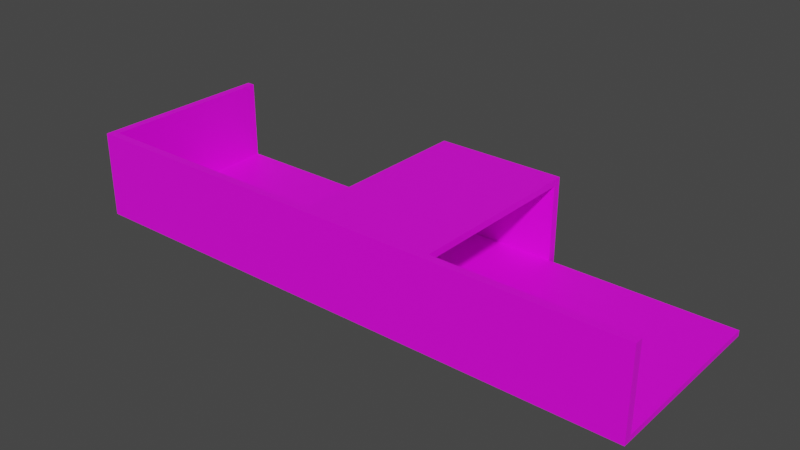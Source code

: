 # Source: VictoryPlatform.blend  (saved by Blender 2.93.21; exported with 4.5.12 LTS)
import bpy
from mathutils import Matrix  # noqa: F401  (used for matrix-valued properties, if any)

bpy.ops.wm.read_factory_settings(use_empty=True)
scene = bpy.context.scene
scene.name = 'Scene'

# ---- collections
col_collection = bpy.data.collections.new('Collection'); scene.collection.children.link(col_collection)

# ---- images (referenced by path relative to the original .blend; pixels are not part of the script)
import os
ASSET_DIR = os.environ.get("B2B_ASSET_DIR", "")  # directory of the original .blend (textures are referenced by path, not embedded)
HERE = os.path.dirname(os.path.abspath(__file__))  # packed textures are extracted next to this script under _unpacked/

def load_image(name, relpath, width, height, colorspace="sRGB"):
    """Load a texture the original file referenced (path relative to the .blend, or extracted next to this script)."""
    p = next((c for c in (os.path.join(HERE, relpath), os.path.join(ASSET_DIR, relpath)) if relpath and os.path.exists(c)), "")
    if p:
        img = bpy.data.images.load(p, check_existing=True)
        img.name = name
    else:  # same state as the original file: an image datablock whose file is absent (Cycles renders it pink)
        img = bpy.data.images.new(name, width, height)
        img.source = "FILE"
        img.filepath = "//" + (relpath or name)
    img.colorspace_settings.name = colorspace
    return img
img_vdinddyc_2k_albedo_jpg = load_image('vdinddyc_2K_Albedo.jpg', 'vdinddyc_2K_Albedo.jpg', 1024, 1024, 'sRGB')
img_ugclefmn_2k_albedo_jpg = load_image('ugclefmn_2K_Albedo.jpg', 'ugclefmn_2K_Albedo.jpg', 1024, 1024, 'sRGB')
img_ezclap_jpg = load_image('EZClap.jpg', 'EZClap.jpg', 1024, 1024, 'sRGB')

# ---- materials (node trees are filled in below, after node groups)
mat_platform = bpy.data.materials.new('Platform')
mat_platform.use_transparent_shadow = False
mat_wallpaper = bpy.data.materials.new('Wallpaper')
mat_wallpaper.use_transparent_shadow = False
mat_ez = bpy.data.materials.new('EZ')
mat_ez.use_transparent_shadow = False

# ---- material node trees
mat_platform.use_nodes = True; mat_platform.node_tree.nodes.clear()
_N = mat_platform.node_tree.nodes; _L = mat_platform.node_tree.links
n0 = _N.new('ShaderNodeBsdfPrincipled'); n0.name = 'Principled BSDF'; n0.location = (10, 300)
n0.distribution = 'GGX'
n0.subsurface_method = 'BURLEY'
n0.inputs[3].default_value = 1.45
n0.inputs[27].default_value = (0.0, 0.0, 0.0, 1.0)
n0.inputs[28].default_value = 1.0
n1 = _N.new('ShaderNodeOutputMaterial'); n1.name = 'Material Output'; n1.location = (300, 300)
n2 = _N.new('ShaderNodeTexImage'); n2.name = 'Image Texture'; n2.location = (-280, 280)
n2.image = img_vdinddyc_2k_albedo_jpg
_L.new(n0.outputs[0], n1.inputs[0])
_L.new(n2.outputs[0], n0.inputs[0])
n1.is_active_output = True
mat_wallpaper.use_nodes = True; mat_wallpaper.node_tree.nodes.clear()
_N = mat_wallpaper.node_tree.nodes; _L = mat_wallpaper.node_tree.links
n0 = _N.new('ShaderNodeBsdfPrincipled'); n0.name = 'Principled BSDF'; n0.location = (10, 300)
n0.distribution = 'GGX'
n0.subsurface_method = 'BURLEY'
n0.inputs[3].default_value = 1.45
n0.inputs[27].default_value = (0.0, 0.0, 0.0, 1.0)
n0.inputs[28].default_value = 1.0
n1 = _N.new('ShaderNodeOutputMaterial'); n1.name = 'Material Output'; n1.location = (300, 300)
n2 = _N.new('ShaderNodeTexImage'); n2.name = 'Image Texture'; n2.location = (-280, 280)
n2.image = img_ugclefmn_2k_albedo_jpg
_L.new(n0.outputs[0], n1.inputs[0])
_L.new(n2.outputs[0], n0.inputs[0])
n1.is_active_output = True
mat_ez.use_nodes = True; mat_ez.node_tree.nodes.clear()
_N = mat_ez.node_tree.nodes; _L = mat_ez.node_tree.links
n0 = _N.new('ShaderNodeBsdfPrincipled'); n0.name = 'Principled BSDF'; n0.location = (10, 300)
n0.distribution = 'GGX'
n0.subsurface_method = 'BURLEY'
n0.inputs[3].default_value = 1.45
n0.inputs[27].default_value = (0.0, 0.0, 0.0, 1.0)
n0.inputs[28].default_value = 1.0
n1 = _N.new('ShaderNodeOutputMaterial'); n1.name = 'Material Output'; n1.location = (300, 300)
n2 = _N.new('ShaderNodeTexImage'); n2.name = 'Image Texture'; n2.location = (-280, 280)
n2.image = img_ezclap_jpg
_L.new(n0.outputs[0], n1.inputs[0])
_L.new(n2.outputs[0], n0.inputs[0])
n1.is_active_output = True

# ---- world
world_world = bpy.data.worlds.new('World'); scene.world = world_world
world_world.use_nodes = True; world_world.node_tree.nodes.clear()
_N = world_world.node_tree.nodes; _L = world_world.node_tree.links
n0 = _N.new('ShaderNodeOutputWorld'); n0.name = 'World Output'; n0.location = (300, 300)
n1 = _N.new('ShaderNodeBackground'); n1.name = 'Background'; n1.location = (10, 300)
n1.inputs[0].default_value = (0.05088, 0.05088, 0.05088, 1.0)
_L.new(n1.outputs[0], n0.inputs[0])
n0.is_active_output = True
world_world.color = (0.05088, 0.05088, 0.05088)
world_world.use_sun_shadow = False
world_world.sun_shadow_jitter_overblur = 0.0

# ---- meshes
me_cube_002 = bpy.data.meshes.new('Cube.002')
me_cube_002.from_pydata([(-5.0, -5.5, -1.788e-07), (-5.0, -5.5, 0.343), (-5.0, 5.5, -1.788e-07), (-5.0, 5.5, 0.343), (30.0, -5.5, -1.788e-07), (30.0, -5.5, 0.343), (30.0, 5.5, -1.788e-07), (30.0, 5.5, 0.343), (-5.0, -6.0, -1.788e-07), (-5.0, -6.0, 0.343), (30.0, -6.0, 0.343), (30.0, -6.0, -1.788e-07), (-5.5, 5.5, -1.788e-07), (-5.5, -5.5, -1.788e-07), (-5.5, -5.5, 0.343), (-5.5, 5.5, 0.343), (-5.5, -6.0, -1.788e-07), (-5.5, -6.0, 0.343), (-5.0, -5.5, 5.343), (-5.0, 5.5, 5.343), (30.0, -5.5, 5.343), (30.0, -6.0, 5.343), (-5.0, -6.0, 5.343), (-5.5, -5.5, 5.343), (-5.5, 5.5, 5.343), (-5.5, -6.0, 5.343), (18.61, -6.0, 0.343), (18.61, -6.0, -1.788e-07), (10.63, 5.5, 0.343), (10.63, -5.5, -1.788e-07), (18.61, -5.5, 0.343), (18.61, -5.5, -1.788e-07), (10.63, -6.0, -1.788e-07), (10.63, -6.0, 5.343), (10.63, -5.5, 5.343), (10.63, -6.0, 0.343), (10.63, -5.5, 0.343), (18.61, -6.0, 5.343), (18.61, -5.5, 5.343), (18.61, 5.5, -2.682e-07), (10.63, 5.5, -2.682e-07), (18.61, 5.5, 0.343), (18.61, 6.0, -2.682e-07), (10.63, 6.0, -2.682e-07), (10.63, 6.0, 0.343), (18.61, 6.0, 0.343), (10.63, 6.0, 5.343), (18.61, 6.0, 5.343), (10.63, 5.5, 5.343), (10.63, 6.0, 4.945), (18.61, 6.0, 4.945), (-5.5, -6.0, 4.945), (-5.0, -6.0, 4.945), (30.0, -5.5, 4.945), (30.0, -6.0, 4.945), (-5.5, -5.5, 4.945), (-5.0, 5.5, 4.945), (-5.0, -5.5, 4.945), (-5.5, 5.5, 4.945), (18.61, -6.0, 4.945), (18.61, -5.5, 4.945), (10.63, -5.5, 4.945), (10.63, -6.0, 4.945), (18.61, 5.5, 4.945), (18.61, 5.5, 5.343), (10.63, 5.5, 4.945), (-1.073, -5.5, 0.9616), (-1.073, -5.5, 4.903), (-1.073, -5.28, 0.9616), (-1.073, -5.28, 4.903), (7.302, -5.5, 0.9616), (7.302, -5.5, 4.903), (7.302, -5.28, 0.9616), (7.302, -5.28, 4.903), (-0.9258, -5.28, 4.792), (-0.9258, -5.28, 1.073), (7.155, -5.28, 1.073), (7.155, -5.28, 4.792), (-0.9258, -5.424, 4.792), (-0.9258, -5.424, 1.073), (7.155, -5.424, 1.073), (7.155, -5.424, 4.792)], [], [(3, 2, 12, 15), (39, 41, 7, 6), (6, 7, 5, 4), (0, 8, 16, 13), (39, 6, 4, 31), (28, 3, 1, 36), (32, 35, 9, 8), (31, 4, 11, 27), (55, 51, 25, 23), (4, 5, 10, 11), (13, 14, 15, 12), (14, 13, 16, 17), (8, 9, 17, 16), (54, 53, 20, 21), (51, 52, 22, 25), (2, 0, 13, 12), (34, 18, 22, 33), (22, 18, 23, 25), (18, 19, 24, 23), (59, 54, 21, 37), (57, 56, 19, 18), (58, 55, 23, 24), (61, 57, 18, 34), (56, 58, 24, 19), (63, 50, 47, 64), (42, 45, 41, 39), (40, 39, 31, 29), (41, 28, 36, 30), (7, 41, 30, 5), (27, 26, 35, 32), (38, 34, 33, 37), (11, 10, 26, 27), (61, 34, 48, 65), (2, 40, 29, 0), (0, 29, 32, 8), (29, 31, 27, 32), (52, 62, 33, 22), (20, 38, 37, 21), (2, 3, 28, 40), (50, 49, 46, 47), (62, 59, 37, 33), (48, 64, 47, 46), (40, 28, 41, 39), (39, 40, 43, 42), (53, 60, 38, 20), (43, 44, 45, 42), (49, 65, 48, 46), (44, 43, 40, 28), (44, 28, 65, 49), (45, 44, 49, 50), (28, 41, 63, 65), (41, 45, 50, 63), (5, 30, 60, 53), (35, 26, 59, 62), (9, 35, 62, 52), (30, 36, 61, 60), (3, 15, 58, 56), (36, 1, 57, 61), (15, 14, 55, 58), (1, 3, 56, 57), (26, 10, 54, 59), (17, 9, 52, 51), (10, 5, 53, 54), (14, 17, 51, 55), (60, 61, 65, 63), (34, 38, 64, 48), (38, 60, 63, 64), (66, 67, 69, 68), (73, 72, 76, 77), (72, 73, 71, 70), (70, 71, 67, 66), (68, 72, 70, 66), (73, 69, 67, 71), (77, 76, 80, 81), (72, 68, 75, 76), (69, 73, 77, 74), (68, 69, 74, 75), (79, 78, 81, 80), (76, 75, 79, 80), (74, 77, 81, 78), (75, 74, 78, 79)])
me_cube_002.polygons.foreach_set('material_index', [1, 0, 0, 1, 0, 0, 1, 1, 1, 1, 1, 1, 1, 1, 1, 1, 1, 1, 1, 1, 1, 1, 1, 1, 1, 1, 0, 0, 0, 1, 1, 1, 1, 0, 1, 1, 1, 1, 0, 1, 1, 1, 0, 1, 1, 1, 1, 1, 1, 1, 1, 1, 1, 1, 1, 1, 1, 1, 1, 1, 1, 1, 1, 1, 1, 1, 1, 0, 0, 0, 0, 0, 0, 0, 0, 0, 0, 2, 0, 0, 0])
_uv = me_cube_002.uv_layers.new(name='UVMap')
_uv.uv.foreach_set('vector', [4.411, 0.03762, 4.411, -0.0186, 4.852, -0.0186, 4.852, 0.03762, 0.6744, 1.0, 0.6744, 1.0, 1.0, 1.0, 1.0, 1.0, 0.9863, 0.9802, 0.9564, 0.9802, 0.9564, 0.7666, 0.9863, 0.7666, 0.08688, 0.9802, 0.08688, 0.9899, 0.04341, 0.9899, 0.04341, 0.9802, 0.6733, 0.7666, 0.9564, 0.7666, 0.9564, 0.9802, 0.6733, 0.9802, 0.421, 1.238, -0.2375, 1.238, -0.2375, -0.2375, 0.421, -0.2375, 0.4732, -0.0186, 0.4732, 0.03762, 4.411, 0.03762, 4.411, -0.0186, 0.6733, 0.9802, 0.9564, 0.9802, 0.9564, 0.9899, 0.6733, 0.9899, 4.411, 0.9116, 4.852, 0.9116, 4.852, 0.9872, 4.411, 0.9872, 1.082, -0.0186, 1.082, 0.03762, 1.0, 0.03762, 1.0, -0.0186, 4.411, -0.0186, 4.411, 0.03762, -0.9697, 0.03762, -0.9697, -0.0186, 4.411, 0.03762, 4.411, -0.0186, 4.852, -0.0186, 4.852, 0.03762, 4.411, -0.0186, 4.411, 0.03762, 4.852, 0.03762, 4.852, -0.0186, 1.0, 0.9116, 1.082, 0.9116, 1.082, 0.9872, 1.0, 0.9872, 4.852, 0.9116, 4.411, 0.9116, 4.411, 0.9872, 4.852, 0.9872, 0.08688, 0.7666, 0.08688, 0.9802, 0.04341, 0.9802, 0.04341, 0.7666, 0.4666, 0.9266, 0.6243, 0.9266, 0.6243, 0.9443, 0.4666, 0.9443, 0.6243, 0.9443, 0.6243, 0.9266, 0.642, 0.9266, 0.642, 0.9443, 0.6243, 0.9266, 0.6243, 0.538, 0.642, 0.538, 0.642, 0.9266, -1.537, 0.9116, -4.409, 0.9116, -4.409, 0.9872, -1.537, 0.9872, -0.9697, 0.9116, 4.411, 0.9116, 4.411, 0.9872, -0.9697, 0.9872, -0.9697, 0.9116, 4.411, 0.9116, 4.411, 0.9872, -0.9697, 0.9872, 2.009, 0.9116, 4.411, 0.9116, 4.411, 0.9872, 2.009, 0.9872, 4.411, 0.9116, 4.852, 0.9116, 4.852, 0.9872, 4.411, 0.9872, 1.0, 0.9116, 1.082, 0.9116, 1.082, 0.9872, 1.0, 0.9872, 1.082, -0.0186, 1.082, 0.03762, 1.0, 0.03762, 1.0, -0.0186, 0.4751, 0.7666, 0.6733, 0.7666, 0.6733, 0.9802, 0.4751, 0.9802, 0.7573, 1.238, 0.421, 1.238, 0.421, -0.2375, 0.7573, -0.2375, 1.238, 1.238, 0.7573, 1.238, 0.7573, -0.2375, 1.238, -0.2375, -1.537, -0.0186, -1.537, 0.03762, 0.4732, 0.03762, 0.4732, -0.0186, 0.7814, 0.5019, 0.2186, 0.5019, 0.2186, 0.4812, 0.7814, 0.4812, -4.409, -0.0186, -4.409, 0.03762, -1.537, 0.03762, -1.537, -0.0186, 2.009, 0.9116, 2.009, 0.9872, 2.009, 0.9872, 2.009, 0.9116, 0.08688, 0.7666, 0.4751, 0.7666, 0.4751, 0.9802, 0.08688, 0.9802, 0.08688, 0.9802, 0.4751, 0.9802, 0.4751, 0.9899, 0.08688, 0.9899, 0.4751, 0.9802, 0.6733, 0.9802, 0.6733, 0.9899, 0.4751, 0.9899, 4.411, 0.9116, 0.4732, 0.9116, 0.4732, 0.9872, 4.411, 0.9872, 0.2711, 0.9266, 0.3861, 0.9266, 0.3861, 0.9443, 0.2711, 0.9443, 0.0, 1.0, 0.0, 1.0, 0.4464, 1.0, 0.4464, 1.0, 1.665, 0.9116, -0.3454, 0.9116, -0.3454, 0.9872, 1.665, 0.9872, 0.4732, 0.9116, -1.537, 0.9116, -1.537, 0.9872, 0.4732, 0.9872, 0.2186, 0.957, 0.7814, 0.957, 0.7814, 0.9777, 0.2186, 0.9777, 0.4464, 1.0, 0.4464, 1.0, 0.6744, 1.0, 0.6744, 1.0, 0.3576, 0.9802, 0.5558, 0.9802, 0.5558, 0.9899, 0.3576, 0.9899, -0.9697, 0.9116, 0.7819, 0.9116, 0.7819, 0.9872, -0.9697, 0.9872, -0.3454, -0.0186, -0.3454, 0.03762, 1.665, 0.03762, 1.665, -0.0186, 4.411, 0.9116, 4.852, 0.9116, 4.852, 0.9872, 4.411, 0.9872, 4.411, 0.03762, 4.411, -0.0186, 4.852, -0.0186, 4.852, 0.03762, 4.411, 0.03762, 4.852, 0.03762, 4.852, 0.9116, 4.411, 0.9116, 1.665, 0.03762, -0.3454, 0.03762, -0.3454, 0.9116, 1.665, 0.9116, 1.509, 0.03762, 2.736, 0.03762, 2.736, 0.9116, 1.509, 0.9116, 1.0, 0.03762, 1.082, 0.03762, 1.082, 0.9116, 1.0, 0.9116, -0.9697, 0.03762, 0.7819, 0.03762, 0.7819, 0.9116, -0.9697, 0.9116, 0.4732, 0.03762, -1.537, 0.03762, -1.537, 0.9116, 0.4732, 0.9116, 4.411, 0.03762, 0.4732, 0.03762, 0.4732, 0.9116, 4.411, 0.9116, 0.7819, 0.03762, 2.009, 0.03762, 2.009, 0.9116, 0.7819, 0.9116, 4.411, 0.03762, 4.852, 0.03762, 4.852, 0.9116, 4.411, 0.9116, 2.009, 0.03762, 4.411, 0.03762, 4.411, 0.9116, 2.009, 0.9116, -0.9697, 0.03762, 4.411, 0.03762, 4.411, 0.9116, -0.9697, 0.9116, -0.9697, 0.03762, 4.411, 0.03762, 4.411, 0.9116, -0.9697, 0.9116, -1.537, 0.03762, -4.409, 0.03762, -4.409, 0.9116, -1.537, 0.9116, 4.852, 0.03762, 4.411, 0.03762, 4.411, 0.9116, 4.852, 0.9116, 1.0, 0.03762, 1.082, 0.03762, 1.082, 0.9116, 1.0, 0.9116, 4.411, 0.03762, 4.852, 0.03762, 4.852, 0.9116, 4.411, 0.9116, 0.7819, 0.9116, 2.009, 0.9116, 2.009, 0.9116, 0.7819, 0.9116, 0.2186, 0.5019, 0.7814, 0.5019, 0.7814, 0.957, 0.2186, 0.957, 0.7819, 0.9872, 0.7819, 0.9116, 0.7819, 0.9116, 0.7819, 0.9872, 0.3682, 0.9166, 0.3682, 0.8461, 0.4388, 0.8461, 0.4388, 0.9166, 0.5093, 0.8461, 0.5093, 0.9166, 0.5093, 0.9166, 0.5093, 0.8461, 0.5093, 0.9166, 0.5093, 0.8461, 0.5798, 0.8461, 0.5798, 0.9166, 0.5798, 0.9166, 0.5798, 0.8461, 0.6504, 0.8461, 0.6504, 0.9166, 0.5093, 0.9872, 0.5093, 0.9166, 0.5798, 0.9166, 0.5798, 0.9872, 0.5093, 0.8461, 0.5093, 0.7755, 0.5798, 0.7755, 0.5798, 0.8461, 0.5093, 0.8461, 0.5093, 0.9166, 0.5093, 0.9166, 0.5093, 0.8461, 0.5093, 0.9166, 0.5093, 0.9872, 0.5093, 0.9872, 0.5093, 0.9166, 0.5093, 0.7755, 0.5093, 0.8461, 0.5093, 0.8461, 0.5093, 0.7755, 0.4388, 0.9166, 0.4388, 0.8461, 0.4388, 0.8461, 0.4388, 0.9166, 1.0, 0.2046, 1.0, 0.7954, 0.0, 0.7954, 0.0, 0.2046, 0.5093, 0.9166, 0.5093, 0.9872, 0.5093, 0.9872, 0.5093, 0.9166, 0.5093, 0.7755, 0.5093, 0.8461, 0.5093, 0.8461, 0.5093, 0.7755, 0.4388, 0.9166, 0.4388, 0.8461, 0.4388, 0.8461, 0.4388, 0.9166])
me_cube_002.materials.append(mat_platform)
me_cube_002.materials.append(mat_wallpaper)
me_cube_002.materials.append(mat_ez)
me_cube_002.use_remesh_fix_poles = True
me_cube_002.use_remesh_preserve_attributes = False
me_cube_002.update()

# ---- objects
ob_victoryplatform = bpy.data.objects.new('VictoryPlatform', me_cube_002)

# ---- transforms, parenting, visibility, modifiers, constraints
ob_victoryplatform.location = (0.0, 0.0, 0.0)

# ---- collection membership
col_collection.objects.link(ob_victoryplatform)

# ---- scene / render settings (as saved in the file)
scene.frame_start = 1; scene.frame_end = 250; scene.frame_set(1)
scene.render.engine = 'BLENDER_EEVEE_NEXT'
scene.cycles.use_denoising = False
scene.cycles.samples = 128
scene.cycles.sampling_pattern = 'TABULATED_SOBOL'
scene.cycles.use_adaptive_sampling = False
scene.cycles.use_light_tree = False
scene.view_settings.view_transform = 'Filmic'
bpy.context.view_layer.update()

# ---- added for rendering (the .blend has no active camera and no usable light): camera, sun
cam_auto = bpy.data.cameras.new('AutoCamera')
cam_auto.lens = 50.0
cam_auto.sensor_width = 36.0
cam_auto.clip_end = 1000.0
ob_auto_camera = bpy.data.objects.new('AutoCamera', cam_auto)
scene.collection.objects.link(ob_auto_camera)
ob_auto_camera.location = (47.2719, -42.0263, 30.689)
ob_auto_camera.rotation_euler = (1.09748, -7.21219e-08, 0.694738)
scene.camera = ob_auto_camera
light_auto_sun = bpy.data.lights.new('AutoSun', 'SUN')
light_auto_sun.energy = 3.0
light_auto_sun.angle = 0.0523599
ob_auto_sun = bpy.data.objects.new('AutoSun', light_auto_sun)
scene.collection.objects.link(ob_auto_sun)
ob_auto_sun.rotation_euler = (0.872665, 0.174533, 0.523599)
bpy.context.view_layer.update()
